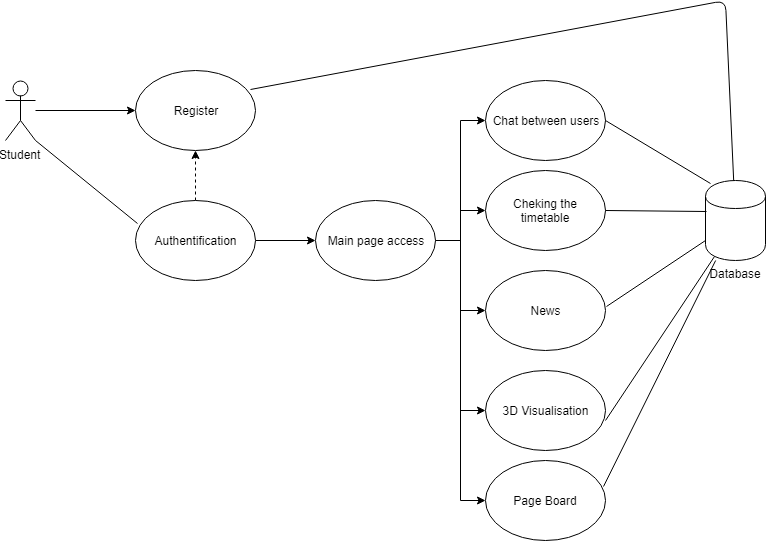

The diagram above was exported from draw.io. Its source (the exported page's mxGraphModel, read from the mxfile embedded in the PNG):
<mxGraphModel dx="970" dy="551" grid="1" gridSize="10" guides="1" tooltips="1" connect="1" arrows="1" fold="1" page="1" pageScale="1" pageWidth="850" pageHeight="1100" math="0" shadow="0">
  <root>
    <mxCell id="0" />
    <mxCell id="1" parent="0" />
    <mxCell id="_LmnWkoKMRsTWni799u9-1" value="Register" style="ellipse;whiteSpace=wrap;html=1;" vertex="1" parent="1">
      <mxGeometry x="180" y="120" width="120" height="80" as="geometry" />
    </mxCell>
    <mxCell id="_LmnWkoKMRsTWni799u9-15" style="edgeStyle=orthogonalEdgeStyle;rounded=0;orthogonalLoop=1;jettySize=auto;html=1;dashed=1;" edge="1" parent="1" source="_LmnWkoKMRsTWni799u9-2" target="_LmnWkoKMRsTWni799u9-1">
      <mxGeometry relative="1" as="geometry" />
    </mxCell>
    <mxCell id="_LmnWkoKMRsTWni799u9-18" style="edgeStyle=orthogonalEdgeStyle;rounded=0;orthogonalLoop=1;jettySize=auto;html=1;entryX=0;entryY=0.5;entryDx=0;entryDy=0;" edge="1" parent="1" source="_LmnWkoKMRsTWni799u9-2" target="_LmnWkoKMRsTWni799u9-4">
      <mxGeometry relative="1" as="geometry" />
    </mxCell>
    <mxCell id="_LmnWkoKMRsTWni799u9-2" value="Authentification" style="ellipse;whiteSpace=wrap;html=1;" vertex="1" parent="1">
      <mxGeometry x="180" y="250" width="120" height="80" as="geometry" />
    </mxCell>
    <mxCell id="_LmnWkoKMRsTWni799u9-3" value="Chat between users" style="ellipse;whiteSpace=wrap;html=1;" vertex="1" parent="1">
      <mxGeometry x="530" y="130" width="120" height="80" as="geometry" />
    </mxCell>
    <mxCell id="_LmnWkoKMRsTWni799u9-19" style="edgeStyle=orthogonalEdgeStyle;rounded=0;orthogonalLoop=1;jettySize=auto;html=1;entryX=0;entryY=0.5;entryDx=0;entryDy=0;" edge="1" parent="1" source="_LmnWkoKMRsTWni799u9-4" target="_LmnWkoKMRsTWni799u9-3">
      <mxGeometry relative="1" as="geometry" />
    </mxCell>
    <mxCell id="_LmnWkoKMRsTWni799u9-20" style="edgeStyle=orthogonalEdgeStyle;rounded=0;orthogonalLoop=1;jettySize=auto;html=1;" edge="1" parent="1" source="_LmnWkoKMRsTWni799u9-4" target="_LmnWkoKMRsTWni799u9-5">
      <mxGeometry relative="1" as="geometry" />
    </mxCell>
    <mxCell id="_LmnWkoKMRsTWni799u9-21" style="edgeStyle=orthogonalEdgeStyle;rounded=0;orthogonalLoop=1;jettySize=auto;html=1;" edge="1" parent="1" source="_LmnWkoKMRsTWni799u9-4" target="_LmnWkoKMRsTWni799u9-6">
      <mxGeometry relative="1" as="geometry" />
    </mxCell>
    <mxCell id="_LmnWkoKMRsTWni799u9-30" style="edgeStyle=orthogonalEdgeStyle;rounded=0;orthogonalLoop=1;jettySize=auto;html=1;entryX=0;entryY=0.5;entryDx=0;entryDy=0;" edge="1" parent="1" source="_LmnWkoKMRsTWni799u9-4" target="_LmnWkoKMRsTWni799u9-29">
      <mxGeometry relative="1" as="geometry" />
    </mxCell>
    <mxCell id="_LmnWkoKMRsTWni799u9-32" style="edgeStyle=orthogonalEdgeStyle;rounded=0;orthogonalLoop=1;jettySize=auto;html=1;entryX=0;entryY=0.5;entryDx=0;entryDy=0;" edge="1" parent="1" source="_LmnWkoKMRsTWni799u9-4" target="_LmnWkoKMRsTWni799u9-31">
      <mxGeometry relative="1" as="geometry" />
    </mxCell>
    <mxCell id="_LmnWkoKMRsTWni799u9-4" value="Main page access" style="ellipse;whiteSpace=wrap;html=1;" vertex="1" parent="1">
      <mxGeometry x="360" y="250" width="120" height="80" as="geometry" />
    </mxCell>
    <mxCell id="_LmnWkoKMRsTWni799u9-5" value="Cheking the timetable&lt;br&gt;" style="ellipse;whiteSpace=wrap;html=1;" vertex="1" parent="1">
      <mxGeometry x="530" y="220" width="120" height="80" as="geometry" />
    </mxCell>
    <mxCell id="_LmnWkoKMRsTWni799u9-6" value="News" style="ellipse;whiteSpace=wrap;html=1;" vertex="1" parent="1">
      <mxGeometry x="530" y="320" width="120" height="80" as="geometry" />
    </mxCell>
    <mxCell id="_LmnWkoKMRsTWni799u9-13" style="edgeStyle=orthogonalEdgeStyle;rounded=0;orthogonalLoop=1;jettySize=auto;html=1;entryX=0;entryY=0.5;entryDx=0;entryDy=0;" edge="1" parent="1" source="_LmnWkoKMRsTWni799u9-7" target="_LmnWkoKMRsTWni799u9-1">
      <mxGeometry relative="1" as="geometry">
        <mxPoint x="250" y="160" as="targetPoint" />
      </mxGeometry>
    </mxCell>
    <mxCell id="_LmnWkoKMRsTWni799u9-7" value="Student&lt;br&gt;&lt;br&gt;" style="shape=umlActor;verticalLabelPosition=bottom;labelBackgroundColor=#ffffff;verticalAlign=top;html=1;outlineConnect=0;" vertex="1" parent="1">
      <mxGeometry x="50" y="130" width="30" height="60" as="geometry" />
    </mxCell>
    <mxCell id="_LmnWkoKMRsTWni799u9-16" value="" style="endArrow=none;html=1;exitX=1;exitY=1;exitDx=0;exitDy=0;exitPerimeter=0;entryX=0.017;entryY=0.283;entryDx=0;entryDy=0;entryPerimeter=0;" edge="1" parent="1" source="_LmnWkoKMRsTWni799u9-7" target="_LmnWkoKMRsTWni799u9-2">
      <mxGeometry width="50" height="50" relative="1" as="geometry">
        <mxPoint x="205" y="239.83336385091144" as="sourcePoint" />
        <mxPoint x="255" y="189.83336385091144" as="targetPoint" />
        <Array as="points" />
      </mxGeometry>
    </mxCell>
    <mxCell id="_LmnWkoKMRsTWni799u9-23" value="" style="shape=cylinder;whiteSpace=wrap;html=1;boundedLbl=1;backgroundOutline=1;" vertex="1" parent="1">
      <mxGeometry x="750" y="230" width="60" height="80" as="geometry" />
    </mxCell>
    <mxCell id="_LmnWkoKMRsTWni799u9-24" value="Database&lt;br&gt;&lt;br&gt;" style="text;html=1;strokeColor=none;fillColor=none;align=center;verticalAlign=middle;whiteSpace=wrap;rounded=0;" vertex="1" parent="1">
      <mxGeometry x="760" y="320" width="40" height="20" as="geometry" />
    </mxCell>
    <mxCell id="_LmnWkoKMRsTWni799u9-25" value="" style="endArrow=none;html=1;exitX=1;exitY=0.5;exitDx=0;exitDy=0;entryX=0.015;entryY=0.389;entryDx=0;entryDy=0;entryPerimeter=0;" edge="1" parent="1" source="_LmnWkoKMRsTWni799u9-5" target="_LmnWkoKMRsTWni799u9-23">
      <mxGeometry width="50" height="50" relative="1" as="geometry">
        <mxPoint x="650" y="290" as="sourcePoint" />
        <mxPoint x="700" y="240" as="targetPoint" />
      </mxGeometry>
    </mxCell>
    <mxCell id="_LmnWkoKMRsTWni799u9-26" value="" style="endArrow=none;html=1;exitX=1;exitY=0.5;exitDx=0;exitDy=0;entryX=0.08;entryY=0.042;entryDx=0;entryDy=0;entryPerimeter=0;" edge="1" parent="1" source="_LmnWkoKMRsTWni799u9-3" target="_LmnWkoKMRsTWni799u9-23">
      <mxGeometry width="50" height="50" relative="1" as="geometry">
        <mxPoint x="700" y="230" as="sourcePoint" />
        <mxPoint x="750" y="180" as="targetPoint" />
      </mxGeometry>
    </mxCell>
    <mxCell id="_LmnWkoKMRsTWni799u9-27" value="" style="endArrow=none;html=1;exitX=1.005;exitY=0.454;exitDx=0;exitDy=0;exitPerimeter=0;" edge="1" parent="1" source="_LmnWkoKMRsTWni799u9-6" target="_LmnWkoKMRsTWni799u9-23">
      <mxGeometry width="50" height="50" relative="1" as="geometry">
        <mxPoint x="660" y="390" as="sourcePoint" />
        <mxPoint x="710" y="340" as="targetPoint" />
      </mxGeometry>
    </mxCell>
    <mxCell id="_LmnWkoKMRsTWni799u9-28" value="" style="endArrow=none;html=1;exitX=0.956;exitY=0.233;exitDx=0;exitDy=0;exitPerimeter=0;" edge="1" parent="1" source="_LmnWkoKMRsTWni799u9-1" target="_LmnWkoKMRsTWni799u9-23">
      <mxGeometry width="50" height="50" relative="1" as="geometry">
        <mxPoint x="310" y="140" as="sourcePoint" />
        <mxPoint x="730" y="60" as="targetPoint" />
        <Array as="points">
          <mxPoint x="770" y="50" />
        </Array>
      </mxGeometry>
    </mxCell>
    <mxCell id="_LmnWkoKMRsTWni799u9-29" value="3D Visualisation&lt;br&gt;" style="ellipse;whiteSpace=wrap;html=1;" vertex="1" parent="1">
      <mxGeometry x="530" y="420" width="120" height="80" as="geometry" />
    </mxCell>
    <mxCell id="_LmnWkoKMRsTWni799u9-31" value="Page Board&lt;br&gt;" style="ellipse;whiteSpace=wrap;html=1;" vertex="1" parent="1">
      <mxGeometry x="530" y="510" width="120" height="80" as="geometry" />
    </mxCell>
    <mxCell id="_LmnWkoKMRsTWni799u9-33" value="" style="endArrow=none;html=1;entryX=0.15;entryY=0.95;entryDx=0;entryDy=0;entryPerimeter=0;" edge="1" parent="1" target="_LmnWkoKMRsTWni799u9-23">
      <mxGeometry width="50" height="50" relative="1" as="geometry">
        <mxPoint x="650" y="470" as="sourcePoint" />
        <mxPoint x="700" y="420" as="targetPoint" />
      </mxGeometry>
    </mxCell>
    <mxCell id="_LmnWkoKMRsTWni799u9-34" value="" style="endArrow=none;html=1;exitX=0.98;exitY=0.322;exitDx=0;exitDy=0;exitPerimeter=0;" edge="1" parent="1" source="_LmnWkoKMRsTWni799u9-31" target="_LmnWkoKMRsTWni799u9-23">
      <mxGeometry width="50" height="50" relative="1" as="geometry">
        <mxPoint x="700" y="510" as="sourcePoint" />
        <mxPoint x="750" y="460" as="targetPoint" />
      </mxGeometry>
    </mxCell>
  </root>
</mxGraphModel>